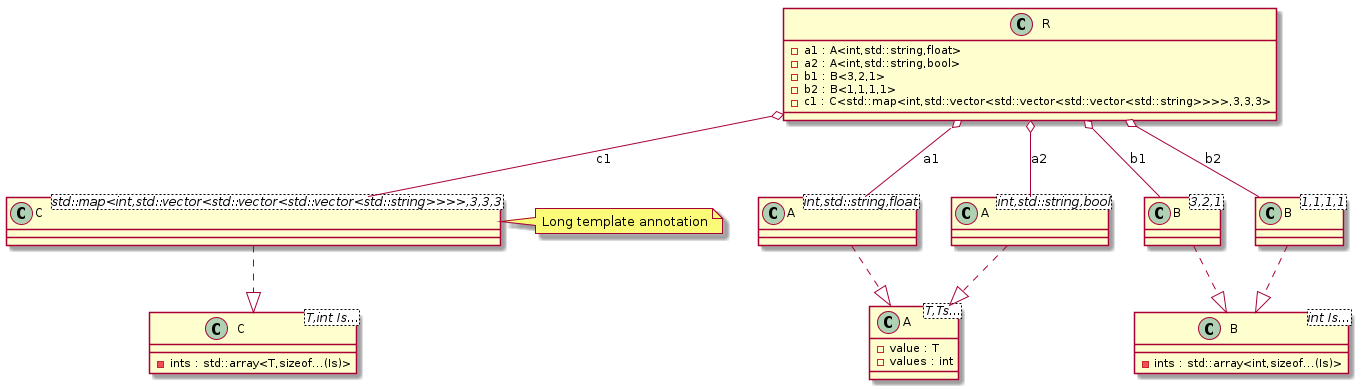

The diagram above was rendered by PlantUML. Its source (embedded in the PNG):
@startuml
class "A<T,Ts...>" as C_0000000127

class "B<int Is...>" as C_0000000129

class "C<T,int Is...>" as C_0000000131

class "A<int,std::string,float>" as C_0000000134

class "A<int,std::string,bool>" as C_0000000135

class "B<3,2,1>" as C_0000000136

class "B<1,1,1,1>" as C_0000000137

class "C<std::map<int,std::vector<std::vector<std::vector<std::string>>>>,3,3,3>" as C_0000000138

class "R" as C_0000000133

class C_0000000127 {
-value : T
-values : int
}

class C_0000000129 {
-ints : std::array<int,sizeof...(Is)>
}

class C_0000000131 {
-ints : std::array<T,sizeof...(Is)>
}

class C_0000000134 {
}
C_0000000134 ..|> C_0000000127

class C_0000000135 {
}
C_0000000135 ..|> C_0000000127

class C_0000000136 {
}
C_0000000136 ..|> C_0000000129

class C_0000000137 {
}
C_0000000137 ..|> C_0000000129

class C_0000000138 {
}
C_0000000138 ..|> C_0000000131

class C_0000000133 {
-a1 : A<int,std::string,float>
-a2 : A<int,std::string,bool>
-b1 : B<3,2,1>
-b2 : B<1,1,1,1>
-c1 : C<std::map<int,std::vector<std::vector<std::vector<std::string>>>>,3,3,3>
}
C_0000000133 o-- C_0000000134 : a1
C_0000000133 o-- C_0000000135 : a2
C_0000000133 o-- C_0000000136 : b1
C_0000000133 o-- C_0000000137 : b2
C_0000000133 o-- C_0000000138 : c1

note right of C_0000000138 : Long template annotation
@enduml